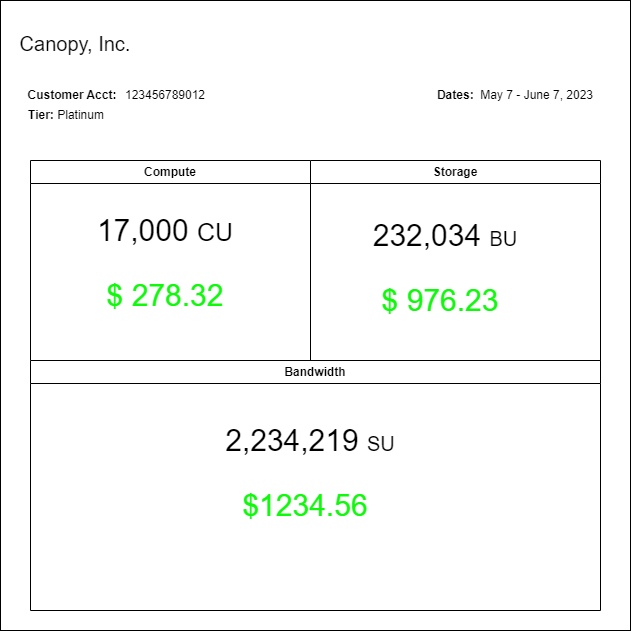

The diagram above was exported from draw.io. Its source (the exported page's mxGraphModel, read from the mxfile embedded in the PNG):
<mxGraphModel dx="804" dy="1063" grid="1" gridSize="10" guides="1" tooltips="1" connect="1" arrows="1" fold="1" page="1" pageScale="1" pageWidth="850" pageHeight="1100" math="0" shadow="0">
  <root>
    <mxCell id="0" />
    <mxCell id="1" parent="0" />
    <mxCell id="4" value="" style="whiteSpace=wrap;html=1;aspect=fixed;" parent="1" vertex="1">
      <mxGeometry x="110" y="130" width="630" height="630" as="geometry" />
    </mxCell>
    <mxCell id="5" value="&lt;b&gt;Customer Acct:&lt;/b&gt;" style="text;html=1;strokeColor=none;fillColor=none;align=center;verticalAlign=middle;whiteSpace=wrap;rounded=0;" parent="1" vertex="1">
      <mxGeometry x="134" y="210" width="96" height="30" as="geometry" />
    </mxCell>
    <mxCell id="6" value="&lt;p style=&quot;line-height: 120%;&quot;&gt;&lt;font style=&quot;font-size: 20px;&quot;&gt;Canopy, Inc.&lt;/font&gt;&lt;/p&gt;" style="text;html=1;strokeColor=none;fillColor=none;align=center;verticalAlign=middle;whiteSpace=wrap;rounded=0;" parent="1" vertex="1">
      <mxGeometry x="120" y="160" width="130" height="30" as="geometry" />
    </mxCell>
    <mxCell id="7" value="123456789012" style="text;html=1;strokeColor=none;fillColor=none;align=center;verticalAlign=middle;whiteSpace=wrap;rounded=0;fontSize=12;" parent="1" vertex="1">
      <mxGeometry x="225" y="210" width="100" height="30" as="geometry" />
    </mxCell>
    <mxCell id="8" value="&lt;b&gt;Dates:&lt;/b&gt;&amp;nbsp; May 7 - June 7, 2023" style="text;html=1;strokeColor=none;fillColor=none;align=center;verticalAlign=middle;whiteSpace=wrap;rounded=0;" parent="1" vertex="1">
      <mxGeometry x="540" y="210" width="170" height="30" as="geometry" />
    </mxCell>
    <mxCell id="10" value="Compute" style="swimlane;whiteSpace=wrap;html=1;fontSize=12;" parent="1" vertex="1">
      <mxGeometry x="140" y="290" width="280" height="200" as="geometry" />
    </mxCell>
    <mxCell id="13" value="&lt;font style=&quot;font-size: 30px;&quot;&gt;17,000 &lt;/font&gt;&lt;font style=&quot;font-size: 25px;&quot;&gt;CU&lt;/font&gt;" style="text;html=1;strokeColor=none;fillColor=none;align=center;verticalAlign=middle;whiteSpace=wrap;rounded=0;fontSize=12;" parent="10" vertex="1">
      <mxGeometry x="40" y="40" width="190" height="60" as="geometry" />
    </mxCell>
    <mxCell id="15" value="&lt;font color=&quot;#0ff90b&quot;&gt;$ 278.32&lt;/font&gt;" style="text;html=1;strokeColor=none;fillColor=none;align=center;verticalAlign=middle;whiteSpace=wrap;rounded=0;fontSize=30;" parent="10" vertex="1">
      <mxGeometry x="70" y="120" width="130" height="30" as="geometry" />
    </mxCell>
    <mxCell id="11" value="Bandwidth" style="swimlane;whiteSpace=wrap;html=1;fontSize=12;" parent="1" vertex="1">
      <mxGeometry x="140" y="490" width="570" height="250" as="geometry" />
    </mxCell>
    <mxCell id="12" value="Storage" style="swimlane;whiteSpace=wrap;html=1;fontSize=12;startSize=23;" parent="1" vertex="1">
      <mxGeometry x="420" y="290" width="290" height="200" as="geometry" />
    </mxCell>
    <mxCell id="14" value="&lt;b&gt;Tier:&lt;/b&gt; Platinum" style="text;html=1;strokeColor=none;fillColor=none;align=center;verticalAlign=middle;whiteSpace=wrap;rounded=0;" parent="1" vertex="1">
      <mxGeometry x="128" y="230" width="96" height="30" as="geometry" />
    </mxCell>
    <mxCell id="17" value="&lt;font style=&quot;font-size: 30px;&quot;&gt;232,034 &lt;/font&gt;&lt;font style=&quot;font-size: 20px;&quot;&gt;BU&lt;/font&gt;" style="text;html=1;strokeColor=none;fillColor=none;align=center;verticalAlign=middle;whiteSpace=wrap;rounded=0;fontSize=12;" parent="1" vertex="1">
      <mxGeometry x="460" y="335" width="190" height="60" as="geometry" />
    </mxCell>
    <mxCell id="18" value="&lt;font color=&quot;#0ff90b&quot;&gt;$ 976.23&lt;/font&gt;" style="text;html=1;strokeColor=none;fillColor=none;align=center;verticalAlign=middle;whiteSpace=wrap;rounded=0;fontSize=30;" parent="1" vertex="1">
      <mxGeometry x="490" y="415" width="120" height="30" as="geometry" />
    </mxCell>
    <mxCell id="19" value="&lt;font style=&quot;font-size: 30px;&quot;&gt;2,234,219&amp;nbsp;&lt;/font&gt;&lt;font style=&quot;font-size: 20px;&quot;&gt;SU&lt;/font&gt;" style="text;html=1;strokeColor=none;fillColor=none;align=center;verticalAlign=middle;whiteSpace=wrap;rounded=0;fontSize=12;" parent="1" vertex="1">
      <mxGeometry x="220" y="540" width="400" height="60" as="geometry" />
    </mxCell>
    <mxCell id="20" value="&lt;font color=&quot;#0ff90b&quot;&gt;$1234.56&lt;/font&gt;" style="text;html=1;strokeColor=none;fillColor=none;align=center;verticalAlign=middle;whiteSpace=wrap;rounded=0;fontSize=30;" parent="1" vertex="1">
      <mxGeometry x="385" y="620" width="60" height="30" as="geometry" />
    </mxCell>
  </root>
</mxGraphModel>